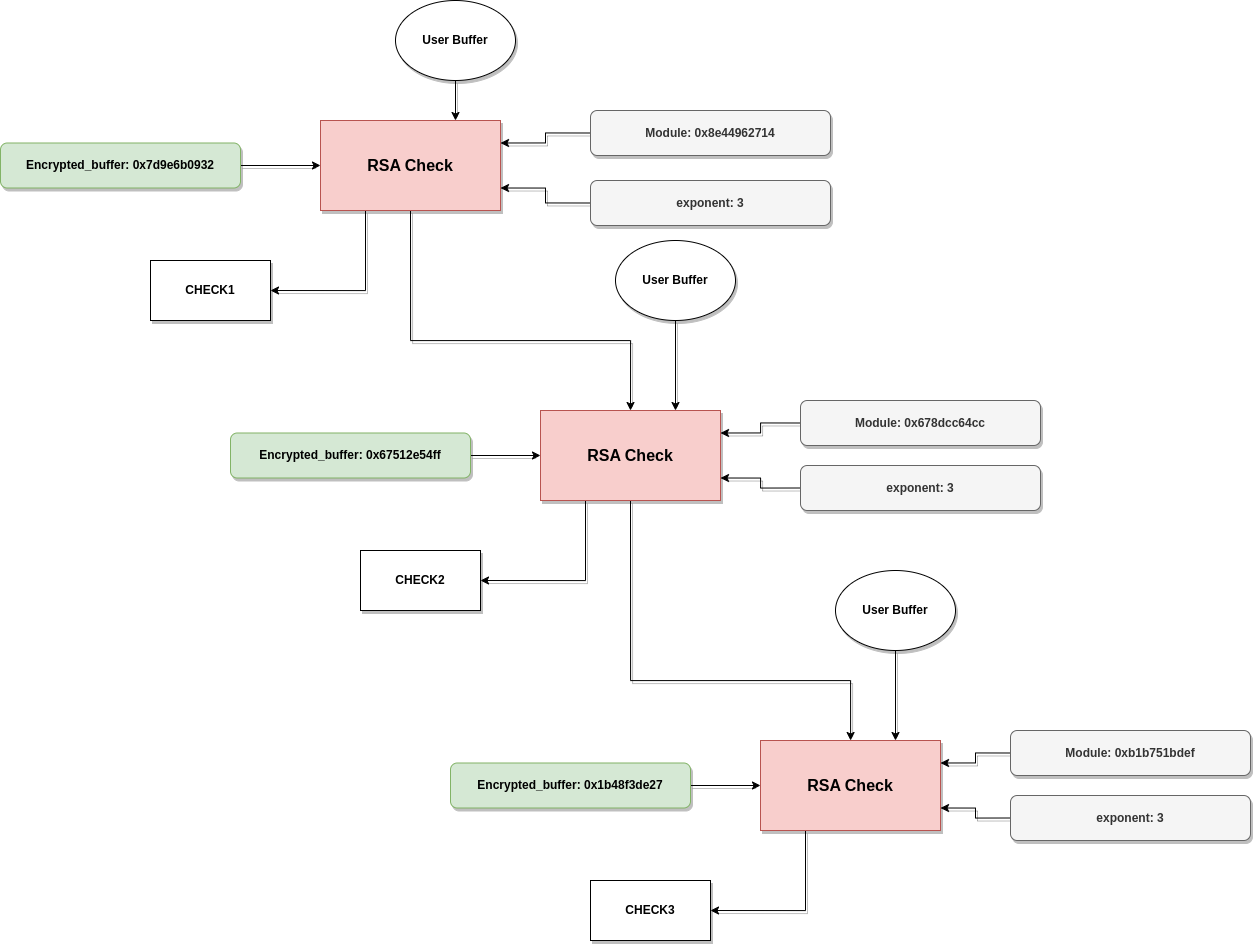

The diagram above was exported from draw.io. Its source (the exported page's mxGraphModel, read from the mxfile embedded in the PNG):
<mxGraphModel dx="2585" dy="2247" grid="1" gridSize="10" guides="1" tooltips="1" connect="1" arrows="1" fold="1" page="1" pageScale="1" pageWidth="850" pageHeight="1100" math="0" shadow="0">
  <root>
    <mxCell id="0" />
    <mxCell id="1" parent="0" />
    <mxCell id="MGL4y3E7kxmqx9GpxI7K-35" style="edgeStyle=orthogonalEdgeStyle;rounded=0;orthogonalLoop=1;jettySize=auto;html=1;exitX=0.5;exitY=1;exitDx=0;exitDy=0;entryX=0.5;entryY=0;entryDx=0;entryDy=0;shadow=1;" edge="1" parent="1" source="MGL4y3E7kxmqx9GpxI7K-1" target="MGL4y3E7kxmqx9GpxI7K-2">
      <mxGeometry relative="1" as="geometry">
        <Array as="points">
          <mxPoint x="290" y="240" />
          <mxPoint x="510" y="240" />
        </Array>
      </mxGeometry>
    </mxCell>
    <mxCell id="MGL4y3E7kxmqx9GpxI7K-39" style="edgeStyle=orthogonalEdgeStyle;rounded=0;orthogonalLoop=1;jettySize=auto;html=1;exitX=0.25;exitY=1;exitDx=0;exitDy=0;entryX=1;entryY=0.5;entryDx=0;entryDy=0;shadow=1;" edge="1" parent="1" source="MGL4y3E7kxmqx9GpxI7K-1" target="MGL4y3E7kxmqx9GpxI7K-38">
      <mxGeometry relative="1" as="geometry" />
    </mxCell>
    <mxCell id="MGL4y3E7kxmqx9GpxI7K-1" value="&lt;b&gt;&lt;font style=&quot;font-size: 16px;&quot;&gt;RSA Check&lt;/font&gt;&lt;/b&gt;" style="rounded=0;whiteSpace=wrap;html=1;fillColor=#f8cecc;strokeColor=#b85450;shadow=1;" vertex="1" parent="1">
      <mxGeometry x="200" y="20" width="180" height="90" as="geometry" />
    </mxCell>
    <mxCell id="MGL4y3E7kxmqx9GpxI7K-36" style="edgeStyle=orthogonalEdgeStyle;rounded=0;orthogonalLoop=1;jettySize=auto;html=1;exitX=0.5;exitY=1;exitDx=0;exitDy=0;shadow=1;" edge="1" parent="1" source="MGL4y3E7kxmqx9GpxI7K-2" target="MGL4y3E7kxmqx9GpxI7K-3">
      <mxGeometry relative="1" as="geometry">
        <Array as="points">
          <mxPoint x="510" y="580" />
          <mxPoint x="730" y="580" />
        </Array>
      </mxGeometry>
    </mxCell>
    <mxCell id="MGL4y3E7kxmqx9GpxI7K-41" style="edgeStyle=orthogonalEdgeStyle;rounded=0;orthogonalLoop=1;jettySize=auto;html=1;exitX=0.25;exitY=1;exitDx=0;exitDy=0;entryX=1;entryY=0.5;entryDx=0;entryDy=0;shadow=1;" edge="1" parent="1" source="MGL4y3E7kxmqx9GpxI7K-2" target="MGL4y3E7kxmqx9GpxI7K-40">
      <mxGeometry relative="1" as="geometry" />
    </mxCell>
    <mxCell id="MGL4y3E7kxmqx9GpxI7K-2" value="&lt;b style=&quot;border-color: var(--border-color);&quot;&gt;&lt;font style=&quot;border-color: var(--border-color); font-size: 16px;&quot;&gt;RSA Check&lt;/font&gt;&lt;/b&gt;" style="rounded=0;whiteSpace=wrap;html=1;fillColor=#f8cecc;strokeColor=#b85450;shadow=1;" vertex="1" parent="1">
      <mxGeometry x="420" y="310" width="180" height="90" as="geometry" />
    </mxCell>
    <mxCell id="MGL4y3E7kxmqx9GpxI7K-43" style="edgeStyle=orthogonalEdgeStyle;rounded=0;orthogonalLoop=1;jettySize=auto;html=1;exitX=0.25;exitY=1;exitDx=0;exitDy=0;entryX=1;entryY=0.5;entryDx=0;entryDy=0;shadow=1;" edge="1" parent="1" source="MGL4y3E7kxmqx9GpxI7K-3" target="MGL4y3E7kxmqx9GpxI7K-42">
      <mxGeometry relative="1" as="geometry" />
    </mxCell>
    <mxCell id="MGL4y3E7kxmqx9GpxI7K-3" value="&lt;b style=&quot;border-color: var(--border-color);&quot;&gt;&lt;font style=&quot;border-color: var(--border-color); font-size: 16px;&quot;&gt;RSA Check&lt;/font&gt;&lt;/b&gt;" style="rounded=0;whiteSpace=wrap;html=1;fillColor=#f8cecc;strokeColor=#b85450;shadow=1;" vertex="1" parent="1">
      <mxGeometry x="640" y="640" width="180" height="90" as="geometry" />
    </mxCell>
    <mxCell id="MGL4y3E7kxmqx9GpxI7K-18" style="edgeStyle=orthogonalEdgeStyle;rounded=0;orthogonalLoop=1;jettySize=auto;html=1;exitX=0;exitY=0.5;exitDx=0;exitDy=0;entryX=1;entryY=0.25;entryDx=0;entryDy=0;shadow=1;" edge="1" parent="1" source="MGL4y3E7kxmqx9GpxI7K-4" target="MGL4y3E7kxmqx9GpxI7K-1">
      <mxGeometry relative="1" as="geometry" />
    </mxCell>
    <mxCell id="MGL4y3E7kxmqx9GpxI7K-4" value="&lt;b&gt;Module:&amp;nbsp;0x8e44962714&lt;/b&gt;" style="rounded=1;whiteSpace=wrap;html=1;fillColor=#f5f5f5;fontColor=#333333;strokeColor=#666666;shadow=1;" vertex="1" parent="1">
      <mxGeometry x="470" y="10" width="240" height="45" as="geometry" />
    </mxCell>
    <mxCell id="MGL4y3E7kxmqx9GpxI7K-17" style="edgeStyle=orthogonalEdgeStyle;rounded=0;orthogonalLoop=1;jettySize=auto;html=1;exitX=0;exitY=0.5;exitDx=0;exitDy=0;entryX=1;entryY=0.75;entryDx=0;entryDy=0;shadow=1;" edge="1" parent="1" source="MGL4y3E7kxmqx9GpxI7K-5" target="MGL4y3E7kxmqx9GpxI7K-1">
      <mxGeometry relative="1" as="geometry" />
    </mxCell>
    <mxCell id="MGL4y3E7kxmqx9GpxI7K-5" value="&lt;b&gt;exponent:&amp;nbsp;3&lt;/b&gt;" style="rounded=1;whiteSpace=wrap;html=1;fillColor=#f5f5f5;fontColor=#333333;strokeColor=#666666;shadow=1;" vertex="1" parent="1">
      <mxGeometry x="470" y="80" width="240" height="45" as="geometry" />
    </mxCell>
    <mxCell id="MGL4y3E7kxmqx9GpxI7K-15" style="edgeStyle=orthogonalEdgeStyle;rounded=0;orthogonalLoop=1;jettySize=auto;html=1;exitX=0;exitY=0.5;exitDx=0;exitDy=0;entryX=1;entryY=0.25;entryDx=0;entryDy=0;shadow=1;" edge="1" parent="1" source="MGL4y3E7kxmqx9GpxI7K-9" target="MGL4y3E7kxmqx9GpxI7K-2">
      <mxGeometry relative="1" as="geometry" />
    </mxCell>
    <mxCell id="MGL4y3E7kxmqx9GpxI7K-9" value="&lt;b&gt;Module:&amp;nbsp;0x678dcc64cc&lt;/b&gt;" style="rounded=1;whiteSpace=wrap;html=1;fillColor=#f5f5f5;fontColor=#333333;strokeColor=#666666;shadow=1;" vertex="1" parent="1">
      <mxGeometry x="680" y="300" width="240" height="45" as="geometry" />
    </mxCell>
    <mxCell id="MGL4y3E7kxmqx9GpxI7K-16" style="edgeStyle=orthogonalEdgeStyle;rounded=0;orthogonalLoop=1;jettySize=auto;html=1;exitX=0;exitY=0.5;exitDx=0;exitDy=0;entryX=1;entryY=0.75;entryDx=0;entryDy=0;shadow=1;" edge="1" parent="1" source="MGL4y3E7kxmqx9GpxI7K-10" target="MGL4y3E7kxmqx9GpxI7K-2">
      <mxGeometry relative="1" as="geometry" />
    </mxCell>
    <mxCell id="MGL4y3E7kxmqx9GpxI7K-10" value="&lt;b&gt;exponent:&amp;nbsp;3&lt;/b&gt;" style="rounded=1;whiteSpace=wrap;html=1;fillColor=#f5f5f5;fontColor=#333333;strokeColor=#666666;shadow=1;" vertex="1" parent="1">
      <mxGeometry x="680" y="365" width="240" height="45" as="geometry" />
    </mxCell>
    <mxCell id="MGL4y3E7kxmqx9GpxI7K-13" style="edgeStyle=orthogonalEdgeStyle;rounded=0;orthogonalLoop=1;jettySize=auto;html=1;exitX=0;exitY=0.5;exitDx=0;exitDy=0;entryX=1;entryY=0.25;entryDx=0;entryDy=0;shadow=1;" edge="1" parent="1" source="MGL4y3E7kxmqx9GpxI7K-11" target="MGL4y3E7kxmqx9GpxI7K-3">
      <mxGeometry relative="1" as="geometry" />
    </mxCell>
    <mxCell id="MGL4y3E7kxmqx9GpxI7K-11" value="&lt;b&gt;Module:&amp;nbsp;0xb1b751bdef&lt;/b&gt;" style="rounded=1;whiteSpace=wrap;html=1;fillColor=#f5f5f5;fontColor=#333333;strokeColor=#666666;shadow=1;" vertex="1" parent="1">
      <mxGeometry x="890" y="630" width="240" height="45" as="geometry" />
    </mxCell>
    <mxCell id="MGL4y3E7kxmqx9GpxI7K-14" style="edgeStyle=orthogonalEdgeStyle;rounded=0;orthogonalLoop=1;jettySize=auto;html=1;exitX=0;exitY=0.5;exitDx=0;exitDy=0;entryX=1;entryY=0.75;entryDx=0;entryDy=0;shadow=1;" edge="1" parent="1" source="MGL4y3E7kxmqx9GpxI7K-12" target="MGL4y3E7kxmqx9GpxI7K-3">
      <mxGeometry relative="1" as="geometry" />
    </mxCell>
    <mxCell id="MGL4y3E7kxmqx9GpxI7K-12" value="&lt;b&gt;exponent:&amp;nbsp;3&lt;/b&gt;" style="rounded=1;whiteSpace=wrap;html=1;fillColor=#f5f5f5;fontColor=#333333;strokeColor=#666666;shadow=1;" vertex="1" parent="1">
      <mxGeometry x="890" y="695" width="240" height="45" as="geometry" />
    </mxCell>
    <mxCell id="MGL4y3E7kxmqx9GpxI7K-22" style="edgeStyle=orthogonalEdgeStyle;rounded=0;orthogonalLoop=1;jettySize=auto;html=1;exitX=1;exitY=0.5;exitDx=0;exitDy=0;entryX=0;entryY=0.5;entryDx=0;entryDy=0;shadow=1;" edge="1" parent="1" source="MGL4y3E7kxmqx9GpxI7K-19" target="MGL4y3E7kxmqx9GpxI7K-1">
      <mxGeometry relative="1" as="geometry" />
    </mxCell>
    <mxCell id="MGL4y3E7kxmqx9GpxI7K-19" value="&lt;b&gt;Encrypted_buffer:&amp;nbsp;0x7d9e6b0932&lt;/b&gt;" style="rounded=1;whiteSpace=wrap;html=1;fillColor=#d5e8d4;strokeColor=#82b366;shadow=1;" vertex="1" parent="1">
      <mxGeometry x="-120" y="42.5" width="240" height="45" as="geometry" />
    </mxCell>
    <mxCell id="MGL4y3E7kxmqx9GpxI7K-23" style="edgeStyle=orthogonalEdgeStyle;rounded=0;orthogonalLoop=1;jettySize=auto;html=1;exitX=1;exitY=0.5;exitDx=0;exitDy=0;entryX=0;entryY=0.5;entryDx=0;entryDy=0;shadow=1;" edge="1" parent="1" source="MGL4y3E7kxmqx9GpxI7K-20" target="MGL4y3E7kxmqx9GpxI7K-2">
      <mxGeometry relative="1" as="geometry" />
    </mxCell>
    <mxCell id="MGL4y3E7kxmqx9GpxI7K-20" value="&lt;b&gt;Encrypted_buffer:&amp;nbsp;0x67512e54ff&lt;/b&gt;" style="rounded=1;whiteSpace=wrap;html=1;fillColor=#d5e8d4;strokeColor=#82b366;shadow=1;" vertex="1" parent="1">
      <mxGeometry x="110" y="332.5" width="240" height="45" as="geometry" />
    </mxCell>
    <mxCell id="MGL4y3E7kxmqx9GpxI7K-24" style="edgeStyle=orthogonalEdgeStyle;rounded=0;orthogonalLoop=1;jettySize=auto;html=1;exitX=1;exitY=0.5;exitDx=0;exitDy=0;entryX=0;entryY=0.5;entryDx=0;entryDy=0;shadow=1;" edge="1" parent="1" source="MGL4y3E7kxmqx9GpxI7K-21" target="MGL4y3E7kxmqx9GpxI7K-3">
      <mxGeometry relative="1" as="geometry" />
    </mxCell>
    <mxCell id="MGL4y3E7kxmqx9GpxI7K-21" value="&lt;b&gt;Encrypted_buffer:&amp;nbsp;0x1b48f3de27&lt;/b&gt;" style="rounded=1;whiteSpace=wrap;html=1;fillColor=#d5e8d4;strokeColor=#82b366;shadow=1;" vertex="1" parent="1">
      <mxGeometry x="330" y="662.5" width="240" height="45" as="geometry" />
    </mxCell>
    <mxCell id="MGL4y3E7kxmqx9GpxI7K-31" style="edgeStyle=orthogonalEdgeStyle;rounded=0;orthogonalLoop=1;jettySize=auto;html=1;exitX=0.5;exitY=1;exitDx=0;exitDy=0;entryX=0.75;entryY=0;entryDx=0;entryDy=0;shadow=1;" edge="1" parent="1" source="MGL4y3E7kxmqx9GpxI7K-27" target="MGL4y3E7kxmqx9GpxI7K-1">
      <mxGeometry relative="1" as="geometry" />
    </mxCell>
    <mxCell id="MGL4y3E7kxmqx9GpxI7K-27" value="&lt;b&gt;User Buffer&lt;/b&gt;" style="ellipse;whiteSpace=wrap;html=1;shadow=1;" vertex="1" parent="1">
      <mxGeometry x="275" y="-100" width="120" height="80" as="geometry" />
    </mxCell>
    <mxCell id="MGL4y3E7kxmqx9GpxI7K-30" style="edgeStyle=orthogonalEdgeStyle;rounded=0;orthogonalLoop=1;jettySize=auto;html=1;exitX=0.5;exitY=1;exitDx=0;exitDy=0;entryX=0.75;entryY=0;entryDx=0;entryDy=0;shadow=1;" edge="1" parent="1" source="MGL4y3E7kxmqx9GpxI7K-29" target="MGL4y3E7kxmqx9GpxI7K-2">
      <mxGeometry relative="1" as="geometry" />
    </mxCell>
    <mxCell id="MGL4y3E7kxmqx9GpxI7K-29" value="&lt;b&gt;User Buffer&lt;/b&gt;" style="ellipse;whiteSpace=wrap;html=1;shadow=1;" vertex="1" parent="1">
      <mxGeometry x="495" y="140" width="120" height="80" as="geometry" />
    </mxCell>
    <mxCell id="MGL4y3E7kxmqx9GpxI7K-33" style="edgeStyle=orthogonalEdgeStyle;rounded=0;orthogonalLoop=1;jettySize=auto;html=1;exitX=0.5;exitY=1;exitDx=0;exitDy=0;entryX=0.75;entryY=0;entryDx=0;entryDy=0;shadow=1;" edge="1" parent="1" source="MGL4y3E7kxmqx9GpxI7K-32" target="MGL4y3E7kxmqx9GpxI7K-3">
      <mxGeometry relative="1" as="geometry" />
    </mxCell>
    <mxCell id="MGL4y3E7kxmqx9GpxI7K-32" value="&lt;b&gt;User Buffer&lt;/b&gt;" style="ellipse;whiteSpace=wrap;html=1;shadow=1;" vertex="1" parent="1">
      <mxGeometry x="715" y="470" width="120" height="80" as="geometry" />
    </mxCell>
    <mxCell id="MGL4y3E7kxmqx9GpxI7K-38" value="&lt;b&gt;CHECK1&lt;/b&gt;" style="rounded=0;whiteSpace=wrap;html=1;shadow=1;" vertex="1" parent="1">
      <mxGeometry x="30" y="160" width="120" height="60" as="geometry" />
    </mxCell>
    <mxCell id="MGL4y3E7kxmqx9GpxI7K-40" value="&lt;b&gt;CHECK2&lt;/b&gt;" style="rounded=0;whiteSpace=wrap;html=1;shadow=1;" vertex="1" parent="1">
      <mxGeometry x="240" y="450" width="120" height="60" as="geometry" />
    </mxCell>
    <mxCell id="MGL4y3E7kxmqx9GpxI7K-42" value="&lt;b&gt;CHECK3&lt;/b&gt;" style="rounded=0;whiteSpace=wrap;html=1;shadow=1;" vertex="1" parent="1">
      <mxGeometry x="470" y="780" width="120" height="60" as="geometry" />
    </mxCell>
  </root>
</mxGraphModel>